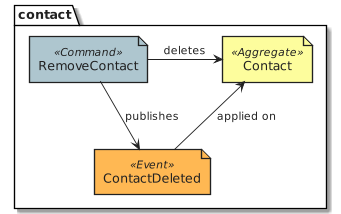

The diagram above was rendered by PlantUML. Its source (embedded in the PNG):
@startuml design_contact_eventstorming_remove
!include common.eventstorming.puml
package contact {
  Command('RemoveContact')
  Aggregate('Contact')
  Event('ContactDeleted')
}
RemoveContact -r-> Contact : deletes
RemoveContact --> ContactDeleted : publishes
ContactDeleted -u-> Contact : applied on
@enduml